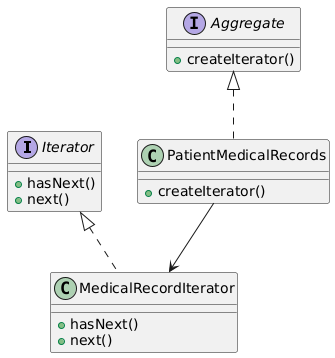

The diagram above was rendered by PlantUML. Its source (embedded in the PNG):
@startuml
interface Iterator {
  +hasNext()
  +next()
}

interface Aggregate {
  +createIterator()
}

class MedicalRecordIterator {
  +hasNext()
  +next()
}

class PatientMedicalRecords {
  +createIterator()
}

Iterator <|.. MedicalRecordIterator
Aggregate <|.. PatientMedicalRecords
PatientMedicalRecords --> MedicalRecordIterator
@enduml